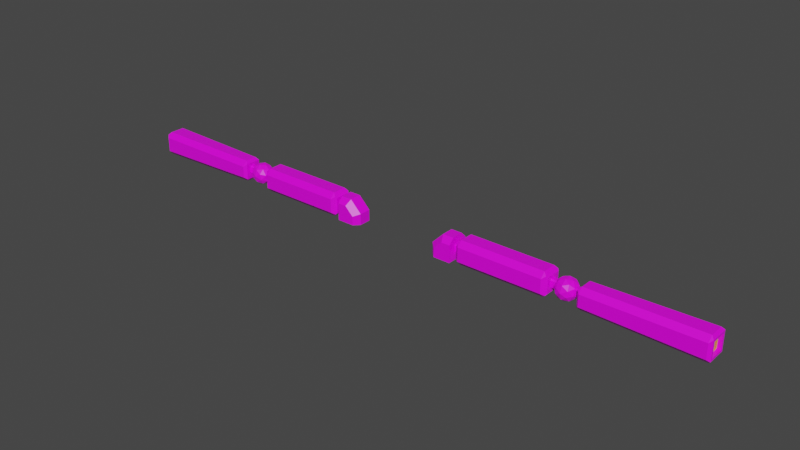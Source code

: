 # Source: PlayerArms.blend  (saved by Blender 3.2.14; exported with 4.5.12 LTS)
import bpy
from mathutils import Matrix  # noqa: F401  (used for matrix-valued properties, if any)

bpy.ops.wm.read_factory_settings(use_empty=True)
scene = bpy.context.scene
scene.name = 'Scene'

# ---- collections
col_collection = bpy.data.collections.new('Collection'); scene.collection.children.link(col_collection)

# ---- images (referenced by path relative to the original .blend; pixels are not part of the script)
import os
ASSET_DIR = os.environ.get("B2B_ASSET_DIR", "")  # directory of the original .blend (textures are referenced by path, not embedded)
HERE = os.path.dirname(os.path.abspath(__file__))  # packed textures are extracted next to this script under _unpacked/

def load_image(name, relpath, width, height, colorspace="sRGB"):
    """Load a texture the original file referenced (path relative to the .blend, or extracted next to this script)."""
    p = next((c for c in (os.path.join(HERE, relpath), os.path.join(ASSET_DIR, relpath)) if relpath and os.path.exists(c)), "")
    if p:
        img = bpy.data.images.load(p, check_existing=True)
        img.name = name
    else:  # same state as the original file: an image datablock whose file is absent (Cycles renders it pink)
        img = bpy.data.images.new(name, width, height)
        img.source = "FILE"
        img.filepath = "//" + (relpath or name)
    img.colorspace_settings.name = colorspace
    return img
img_8x8base_png = load_image('8x8Base.png', '8x8Base.png', 1024, 1024, 'sRGB')

# ---- materials (node trees are filled in below, after node groups)
mat_maincolor = bpy.data.materials.new('MainColor')
mat_maincolor.alpha_threshold = 0.0
mat_maincolor.use_transparent_shadow = False
mat_maincolor.line_color = (0.0, 0.0, 0.0, 1.0)
mat_material_001 = bpy.data.materials.new('Material.001')
mat_material_001.use_transparent_shadow = False

# ---- material node trees
mat_maincolor.use_nodes = True; mat_maincolor.node_tree.nodes.clear()
_N = mat_maincolor.node_tree.nodes; _L = mat_maincolor.node_tree.links
n0 = _N.new('ShaderNodeBsdfPrincipled'); n0.name = 'Principled BSDF'; n0.location = (10, 300)
n0.distribution = 'GGX'
n0.subsurface_method = 'BURLEY'
n0.inputs[2].default_value = 0.4
n0.inputs[3].default_value = 1.45
n0.inputs[27].default_value = (0.0, 0.0, 0.0, 1.0)
n0.inputs[28].default_value = 1.0
n1 = _N.new('ShaderNodeOutputMaterial'); n1.name = 'Material Output'; n1.location = (300, 300)
n2 = _N.new('ShaderNodeTexImage'); n2.name = 'Image Texture'; n2.location = (-313, 229)
n2.image = img_8x8base_png
n2.interpolation = 'Closest'
_L.new(n0.outputs[0], n1.inputs[0])
_L.new(n2.outputs[0], n0.inputs[0])
n1.is_active_output = True
mat_material_001.use_nodes = True; mat_material_001.node_tree.nodes.clear()
_N = mat_material_001.node_tree.nodes; _L = mat_material_001.node_tree.links
n0 = _N.new('ShaderNodeBsdfPrincipled'); n0.name = 'Principled BSDF'; n0.location = (10, 300)
n0.distribution = 'GGX'
n0.subsurface_method = 'BURLEY'
n0.inputs[0].default_value = (0.8, 0.3969, 0.0, 1.0)
n0.inputs[3].default_value = 1.45
n0.inputs[27].default_value = (0.0, 0.0, 0.0, 1.0)
n0.inputs[28].default_value = 1.0
n1 = _N.new('ShaderNodeOutputMaterial'); n1.name = 'Material Output'; n1.location = (300, 300)
_L.new(n0.outputs[0], n1.inputs[0])
n1.is_active_output = True

# ---- world
world_world = bpy.data.worlds.new('World'); scene.world = world_world
world_world.use_nodes = True; world_world.node_tree.nodes.clear()
_N = world_world.node_tree.nodes; _L = world_world.node_tree.links
n0 = _N.new('ShaderNodeOutputWorld'); n0.name = 'World Output'; n0.location = (300, 300)
n1 = _N.new('ShaderNodeBackground'); n1.name = 'Background'; n1.location = (10, 300)
n1.inputs[0].default_value = (0.05088, 0.05088, 0.05088, 1.0)
_L.new(n1.outputs[0], n0.inputs[0])
n0.is_active_output = True
world_world.color = (0.05088, 0.05088, 0.05088)
world_world.use_sun_shadow = False
world_world.sun_shadow_jitter_overblur = 0.0

# ---- meshes
me_cube_001 = bpy.data.meshes.new('Cube.001')
me_cube_001.from_pydata([(-0.2674, -0.05355, -0.04819), (-0.2674, 0.03994, -0.04819), (-0.1961, -0.05355, -0.04819), (-0.1739, -0.03136, -0.04819), (-0.1739, 0.01775, -0.04819), (-0.1961, 0.03994, -0.04819), (-0.2674, -0.03136, 0.04529), (-0.2674, -0.05355, 0.02311), (-0.2674, 0.03994, 0.02311), (-0.2674, 0.01775, 0.04529), (-0.2308, -0.05355, 0.02311), (-0.2216, -0.03136, 0.04529), (-0.1961, -0.05355, -0.01165), (-0.1739, -0.03136, -0.002457), (-0.1961, 0.03994, -0.01165), (-0.1739, 0.01775, -0.002457), (-0.2308, 0.03994, 0.02311), (-0.2216, 0.01775, 0.04529), (-0.671, -0.03908, -0.03147), (-0.7077, -0.03043, -0.03358), (-0.2875, -0.03908, -0.03147), (-0.7077, -0.04504, 0.01137), (-0.671, 0.02548, -0.03147), (-0.7479, 0.01683, 0.03147), (-0.2875, 0.02548, -0.03147), (-0.7479, 0.03143, -0.01348), (-0.671, -0.03908, 0.03308), (-0.7479, -0.006802, -0.04126), (-0.2875, -0.03908, 0.03308), (-0.7479, -0.04504, -0.01348), (-0.671, 0.02548, 0.03308), (-0.7479, -0.03043, 0.03147), (-0.2875, 0.02548, 0.03308), (-0.7728, -0.006802, -0.001055), (-0.6535, -0.05655, -0.02788), (-0.6535, -0.03549, -0.04895), (-0.6657, -0.04439, -0.03679), (-0.305, -0.03549, -0.04895), (-0.305, -0.05655, -0.02788), (-0.2928, -0.04439, -0.03679), (-0.6535, 0.02189, -0.04895), (-0.6535, 0.04295, -0.02788), (-0.6657, 0.03079, -0.03679), (-0.305, 0.04295, -0.02788), (-0.305, 0.02189, -0.04895), (-0.2928, 0.03079, -0.03679), (-0.6535, -0.03549, 0.05055), (-0.6535, -0.05655, 0.02949), (-0.6657, -0.04439, 0.03839), (-0.305, -0.05655, 0.02949), (-0.305, -0.03549, 0.05055), (-0.2928, -0.04439, 0.03839), (-0.6535, 0.04295, 0.02949), (-0.6535, 0.02188, 0.05055), (-0.6657, 0.03079, 0.03839), (-0.305, 0.02189, 0.05055), (-0.305, 0.04295, 0.02949), (-0.2928, 0.03079, 0.03839), (-0.7077, 0.01683, -0.03358), (-0.7077, 0.03143, 0.01137), (-0.7077, -0.006802, 0.03915), (-0.6829, -0.006802, -0.001055), (-0.7278, -0.05175, -0.001055), (-0.7278, 0.03815, -0.001055), (-0.7278, 0.02956, 0.02537), (-0.7278, -0.04317, -0.02747), (-0.7514, 0.02956, 0.01076), (-0.7278, -0.02069, -0.0438), (-0.7514, -0.04317, 0.01076), (-0.7278, 0.007087, 0.04169), (-0.766, -0.02928, -0.008357), (-0.7514, 0.01567, -0.03199), (-0.766, 0.01567, -0.008357), (-0.7514, -0.02928, -0.03199), (-0.766, 0.007087, 0.01806), (-0.7514, -0.006802, 0.03718), (-0.7278, 0.007087, -0.0438), (-0.7278, -0.04317, 0.02537), (-0.766, -0.006802, -0.02469), (-0.7278, 0.02956, -0.02747), (-0.7278, -0.02069, 0.04169), (-0.766, -0.02069, 0.01806), (-0.7042, -0.02928, 0.02988), (-0.7042, -0.04317, -0.01287), (-0.7042, -0.006802, -0.03929), (-0.7042, 0.02956, -0.01287), (-0.7042, 0.01567, 0.02988), (-0.6896, -0.02928, 0.006247), (-0.6896, -0.006802, 0.02258), (-0.6896, -0.02069, -0.02017), (-0.6896, 0.007087, -0.02017), (-0.6896, 0.01567, 0.006247), (-1.255, -0.03806, -0.03286), (-0.7865, -0.04002, -0.03482), (-1.255, 0.02446, -0.03286), (-0.7865, 0.02641, -0.03482), (-1.255, -0.03806, 0.02965), (-0.7865, -0.04002, 0.03161), (-1.255, 0.02446, 0.02965), (-0.7865, 0.02641, 0.03161), (-1.259, -0.0578, -0.03208), (-1.259, -0.03728, -0.0526), (-1.27, -0.04672, -0.04152), (-0.7978, -0.03106, -0.04638), (-0.7978, -0.05158, -0.02586), (-1.259, 0.02368, -0.0526), (-1.259, 0.04419, -0.03208), (-1.27, 0.03312, -0.04152), (-0.7978, 0.03797, -0.02586), (-0.7978, 0.01745, -0.04638), (-1.259, -0.03728, 0.04939), (-1.259, -0.0578, 0.02887), (-1.27, -0.04672, 0.03832), (-0.7978, -0.05158, 0.02265), (-0.7978, -0.03106, 0.04317), (-1.259, 0.04419, 0.02887), (-1.259, 0.02368, 0.04939), (-1.27, 0.03312, 0.03832), (-0.7978, 0.01745, 0.04317), (-0.7978, 0.03797, 0.02265), (-0.2505, 0.0008783, 0.01382), (-0.2505, 0.005653, 0.009045), (-0.2997, 0.005653, 0.009045), (-0.2997, 0.0008783, 0.01382), (-0.2505, -0.01926, 0.009045), (-0.2505, -0.01448, 0.01382), (-0.2997, -0.01448, 0.01382), (-0.2997, -0.01926, 0.009045), (-0.2505, 0.005653, -0.01538), (-0.2505, 0.0008783, -0.02016), (-0.2997, 0.0008783, -0.02016), (-0.2997, 0.005653, -0.01538), (-0.2505, -0.01448, -0.02016), (-0.2505, -0.01926, -0.01538), (-0.2997, -0.01926, -0.01538), (-0.2997, -0.01448, -0.02016), (-0.6315, 0.0009816, 0.01859), (-0.6315, 0.005995, 0.01357), (-0.6959, 0.005995, 0.01357), (-0.6959, 0.0009816, 0.01859), (-0.6315, -0.0196, 0.01357), (-0.6315, -0.01459, 0.01859), (-0.6959, -0.01459, 0.01859), (-0.6959, -0.0196, 0.01357), (-0.6315, 0.005995, -0.01131), (-0.6315, 0.0009816, -0.01632), (-0.6959, 0.0009816, -0.01632), (-0.6959, 0.005995, -0.01131), (-0.6315, -0.01459, -0.01632), (-0.6315, -0.0196, -0.01131), (-0.6959, -0.0196, -0.01131), (-0.6959, -0.01459, -0.01632), (-0.7364, 0.0009816, 0.01859), (-0.7364, 0.005995, 0.01357), (-0.8008, 0.005995, 0.01357), (-0.8008, 0.0009816, 0.01859), (-0.7364, -0.0196, 0.01357), (-0.7364, -0.01459, 0.01859), (-0.8008, -0.01459, 0.01859), (-0.8008, -0.0196, 0.01357), (-0.7364, 0.005995, -0.01131), (-0.7364, 0.0009816, -0.01632), (-0.8008, 0.0009816, -0.01632), (-0.8008, 0.005995, -0.01131), (-0.7364, -0.01459, -0.01632), (-0.7364, -0.0196, -0.01131), (-0.8008, -0.0196, -0.01131), (-0.8008, -0.01459, -0.01632), (-1.27, 0.02446, -0.03286), (-1.27, -0.03806, -0.03286), (-1.27, 0.02446, 0.02965), (-1.27, -0.03806, 0.02965)], [], [(15, 13, 3, 4), (0, 1, 5, 4, 3, 2), (9, 6, 11, 17), (15, 17, 11, 13), (1, 0, 7, 6, 9, 8), (1, 8, 16, 14, 5), (16, 17, 15, 14), (12, 13, 11, 10), (14, 15, 4, 5), (2, 3, 13, 12), (8, 9, 17, 16), (10, 11, 6, 7), (7, 0, 2, 12, 10), (130, 135, 134, 127, 126, 123, 122, 131), (131, 122, 121, 128), (135, 130, 129, 132), (127, 134, 133, 124), (123, 126, 125, 120), (22, 18, 26, 30), (32, 57, 55, 50, 51, 28), (28, 51, 49, 38, 39, 20), (32, 28, 20, 24), (24, 45, 43, 56, 57, 32), (152, 157, 156, 165, 164, 161, 160, 153), (146, 151, 150, 143, 142, 139, 138, 147), (147, 138, 137, 144), (151, 146, 145, 148), (143, 150, 149, 140), (139, 142, 141, 136), (47, 34, 38, 49), (30, 54, 52, 41, 42, 22), (41, 52, 56, 43), (26, 48, 46, 53, 54, 30), (53, 46, 50, 55), (33, 70, 81), (22, 42, 40, 35, 36, 18), (20, 39, 37, 44, 45, 24), (35, 40, 44, 37), (34, 36, 35), (37, 39, 38), (40, 42, 41), (43, 45, 44), (46, 48, 47), (49, 51, 50), (52, 54, 53), (55, 57, 56), (46, 47, 49, 50), (37, 38, 34, 35), (43, 44, 40, 41), (55, 56, 52, 53), (18, 36, 34, 47, 48, 26), (31, 75, 81), (33, 78, 70), (33, 72, 78), (33, 74, 72), (31, 80, 75), (29, 62, 68), (27, 67, 73), (25, 79, 71), (23, 64, 66), (31, 77, 80), (29, 65, 62), (27, 76, 67), (25, 63, 79), (23, 69, 64), (21, 87, 82), (19, 89, 83), (58, 90, 84), (59, 91, 85), (60, 88, 86), (88, 61, 91), (88, 91, 86), (86, 91, 59), (91, 61, 90), (91, 90, 85), (85, 90, 58), (90, 61, 89), (90, 89, 84), (84, 89, 19), (89, 61, 87), (89, 87, 83), (83, 87, 21), (87, 61, 88), (87, 88, 82), (82, 88, 60), (69, 60, 86), (69, 86, 64), (64, 86, 59), (63, 59, 85), (63, 85, 79), (79, 85, 58), (76, 58, 84), (76, 84, 67), (67, 84, 19), (65, 19, 83), (65, 83, 62), (62, 83, 21), (77, 21, 82), (77, 82, 80), (80, 82, 60), (64, 59, 63), (64, 63, 66), (66, 63, 25), (79, 58, 76), (79, 76, 71), (71, 76, 27), (67, 19, 65), (67, 65, 73), (73, 65, 29), (62, 21, 77), (62, 77, 68), (68, 77, 31), (80, 60, 69), (80, 69, 75), (75, 69, 23), (74, 23, 66), (74, 66, 72), (72, 66, 25), (72, 25, 71), (72, 71, 78), (78, 71, 27), (78, 27, 73), (78, 73, 70), (70, 73, 29), (75, 23, 74), (75, 74, 81), (81, 74, 33), (70, 29, 68), (70, 68, 81), (81, 68, 31), (162, 167, 166, 159, 158, 155, 154, 163), (163, 154, 153, 160), (167, 162, 161, 164), (159, 166, 165, 156), (155, 158, 157, 152), (101, 105, 109, 103), (99, 118, 114, 97), (99, 97, 93, 95), (97, 113, 104, 93), (95, 108, 119, 99), (111, 100, 104, 113), (117, 115, 106, 107), (106, 115, 119, 108), (112, 110, 116, 117), (116, 110, 114, 118), (107, 105, 101, 102), (93, 103, 109, 95), (94, 92, 96, 98), (100, 102, 101), (103, 93, 104), (105, 107, 106), (108, 95, 109), (110, 112, 111), (113, 97, 114), (115, 117, 116), (118, 99, 119), (100, 101, 103, 104), (108, 109, 105, 106), (110, 111, 113, 114), (118, 119, 115, 116), (102, 100, 111, 112), (134, 135, 132, 133), (128, 129, 130, 131), (124, 125, 126, 127), (120, 121, 122, 123), (120, 125, 124, 133, 132, 129, 128, 121), (150, 151, 148, 149), (144, 145, 146, 147), (140, 141, 142, 143), (136, 137, 138, 139), (166, 167, 164, 165), (160, 161, 162, 163), (156, 157, 158, 159), (152, 153, 154, 155), (136, 141, 140, 149, 148, 145, 144, 137), (168, 107, 102, 169), (170, 117, 107, 168), (171, 112, 117, 170), (169, 102, 112, 171), (94, 168, 169, 92), (98, 170, 168, 94), (96, 171, 170, 98), (92, 169, 171, 96)])
me_cube_001.polygons.foreach_set('material_index', [0, 0, 0, 0, 0, 0, 0, 0, 0, 0, 0, 0, 0, 0, 0, 0, 0, 0, 0, 0, 0, 0, 0, 0, 0, 0, 0, 0, 0, 0, 0, 0, 0, 0, 0, 0, 0, 0, 0, 0, 0, 0, 0, 0, 0, 0, 0, 0, 0, 0, 0, 0, 0, 0, 0, 0, 0, 0, 0, 0, 0, 0, 0, 0, 0, 0, 0, 0, 0, 0, 0, 0, 0, 0, 0, 0, 0, 0, 0, 0, 0, 0, 0, 0, 0, 0, 0, 0, 0, 0, 0, 0, 0, 0, 0, 0, 0, 0, 0, 0, 0, 0, 0, 0, 0, 0, 0, 0, 0, 0, 0, 0, 0, 0, 0, 0, 0, 0, 0, 0, 0, 0, 0, 0, 0, 0, 0, 0, 0, 0, 0, 0, 0, 0, 0, 0, 0, 0, 0, 0, 0, 0, 0, 0, 0, 0, 0, 1, 0, 0, 0, 0, 0, 0, 0, 0, 0, 0, 0, 0, 0, 0, 0, 0, 0, 0, 0, 0, 0, 0, 0, 0, 0, 0, 0, 0, 0, 0, 0, 0, 0, 0, 0])
_uv = me_cube_001.uv_layers.new(name='UVMap')
_uv.uv.foreach_set('vector', [0.94, 0.9415, 0.9398, 0.9352, 0.9345, 0.9358, 0.9346, 0.9413, 0.9211, 0.9329, 0.9221, 0.9463, 0.9324, 0.9455, 0.9346, 0.9413, 0.9345, 0.9358, 0.9314, 0.9321, 0.9592, 0.943, 0.9592, 0.9318, 0.9499, 0.9336, 0.9504, 0.9417, 0.94, 0.9415, 0.9504, 0.9417, 0.9499, 0.9336, 0.9398, 0.9352, 0.9221, 0.9463, 0.9211, 0.9329, 0.9109, 0.9336, 0.908, 0.937, 0.9085, 0.9441, 0.9119, 0.947, 0.9194, 0.9613, 0.9194, 0.9499, 0.9135, 0.9499, 0.908, 0.9555, 0.908, 0.9613, 0.9497, 0.9483, 0.9504, 0.9417, 0.94, 0.9415, 0.9395, 0.9471, 0.9385, 0.9295, 0.9398, 0.9352, 0.9499, 0.9336, 0.9487, 0.9269, 0.9395, 0.9471, 0.94, 0.9415, 0.9346, 0.9413, 0.9324, 0.9455, 0.9314, 0.9321, 0.9345, 0.9358, 0.9398, 0.9352, 0.9385, 0.9295, 0.9578, 0.9499, 0.9592, 0.943, 0.9504, 0.9417, 0.9497, 0.9483, 0.9487, 0.9269, 0.9499, 0.9336, 0.9592, 0.9318, 0.9572, 0.9245, 0.9194, 0.9499, 0.9194, 0.9613, 0.9307, 0.9613, 0.9307, 0.9555, 0.9252, 0.9499, 0.9152, 0.9519, 0.9035, 0.9519, 0.8999, 0.9555, 0.8999, 0.9741, 0.9035, 0.9778, 0.9152, 0.9778, 0.9189, 0.9741, 0.9189, 0.9555, 0.9405, 0.9145, 0.9219, 0.9145, 0.9219, 0.9519, 0.9405, 0.9519, 0.9573, 0.9145, 0.9456, 0.9145, 0.9456, 0.9519, 0.9573, 0.9519, 0.981, 0.9145, 0.9625, 0.9145, 0.9625, 0.9519, 0.981, 0.9519, 0.9167, 0.9145, 0.9051, 0.9145, 0.9051, 0.9519, 0.9167, 0.9519, 0.9789, 0.2883, 0.9675, 0.2886, 0.9676, 0.3, 0.979, 0.2997, 0.9676, 0.3214, 0.9665, 0.3227, 0.9674, 0.3263, 0.9795, 0.3261, 0.9803, 0.3223, 0.979, 0.3211, 0.979, 0.3211, 0.9803, 0.3223, 0.9839, 0.3214, 0.9839, 0.3093, 0.9801, 0.3085, 0.9789, 0.3097, 0.9676, 0.3214, 0.979, 0.3211, 0.9789, 0.3097, 0.9675, 0.31, 0.9675, 0.31, 0.9663, 0.3089, 0.9627, 0.3098, 0.9627, 0.3219, 0.9665, 0.3227, 0.9676, 0.3214, 0.9208, 0.9467, 0.913, 0.9467, 0.9105, 0.9493, 0.9105, 0.9618, 0.913, 0.9643, 0.9208, 0.9643, 0.9234, 0.9618, 0.9234, 0.9493, 0.9619, 0.9253, 0.9518, 0.9253, 0.9486, 0.9285, 0.9486, 0.9446, 0.9518, 0.9478, 0.9619, 0.9478, 0.9651, 0.9446, 0.9651, 0.9285, 0.9486, 0.938, 0.9486, 0.9219, 0.907, 0.9219, 0.907, 0.938, 0.9486, 0.9527, 0.9486, 0.9426, 0.907, 0.9426, 0.907, 0.9527, 0.9486, 0.9733, 0.9486, 0.9572, 0.907, 0.9572, 0.907, 0.9733, 0.9486, 0.9174, 0.9486, 0.9073, 0.907, 0.9073, 0.907, 0.9174, 0.8971, 0.2834, 0.8971, 0.2942, 0.9627, 0.2942, 0.9627, 0.2834, 0.979, 0.2997, 0.9803, 0.3009, 0.9839, 0.2999, 0.9839, 0.2879, 0.9801, 0.2871, 0.9789, 0.2883, 0.8971, 0.3162, 0.8971, 0.327, 0.9627, 0.327, 0.9627, 0.3162, 0.9676, 0.3, 0.9665, 0.3012, 0.9674, 0.3049, 0.9795, 0.3047, 0.9803, 0.3009, 0.979, 0.2997, 0.8971, 0.3326, 0.8971, 0.3434, 0.9627, 0.3434, 0.9627, 0.3326, 0.9225, 0.9273, 0.92, 0.9255, 0.92, 0.9291, 0.9789, 0.2883, 0.9801, 0.2871, 0.9791, 0.2834, 0.9671, 0.2836, 0.9663, 0.2874, 0.9675, 0.2886, 0.9789, 0.3097, 0.9801, 0.3085, 0.9791, 0.3049, 0.9671, 0.305, 0.9663, 0.3089, 0.9675, 0.31, 0.8971, 0.2998, 0.8971, 0.3106, 0.9627, 0.3106, 0.9627, 0.2998, 0.9627, 0.2884, 0.9663, 0.2874, 0.9671, 0.2836, 0.9791, 0.3049, 0.9801, 0.3085, 0.9839, 0.3093, 0.9791, 0.2834, 0.9801, 0.2871, 0.9839, 0.2879, 0.9627, 0.3098, 0.9663, 0.3089, 0.9671, 0.305, 0.9674, 0.3049, 0.9665, 0.3012, 0.9627, 0.3004, 0.9839, 0.3214, 0.9803, 0.3223, 0.9795, 0.3261, 0.9839, 0.2999, 0.9803, 0.3009, 0.9795, 0.3047, 0.9674, 0.3263, 0.9665, 0.3227, 0.9627, 0.3219, 0.8971, 0.3434, 0.8971, 0.349, 0.9627, 0.349, 0.9627, 0.3434, 0.9627, 0.2998, 0.9627, 0.2942, 0.8971, 0.2942, 0.8971, 0.2998, 0.9627, 0.3162, 0.9627, 0.3106, 0.8971, 0.3106, 0.8971, 0.3162, 0.9627, 0.3326, 0.9627, 0.327, 0.8971, 0.327, 0.8971, 0.3326, 0.9675, 0.2886, 0.9663, 0.2874, 0.9627, 0.2884, 0.9627, 0.3004, 0.9665, 0.3012, 0.9676, 0.3, 0.917, 0.9312, 0.9206, 0.9331, 0.92, 0.9291, 0.9225, 0.9273, 0.9234, 0.9243, 0.92, 0.9255, 0.9225, 0.9273, 0.9256, 0.9273, 0.9234, 0.9243, 0.9225, 0.9273, 0.9234, 0.9302, 0.9256, 0.9273, 0.917, 0.9312, 0.9159, 0.9363, 0.9206, 0.9331, 0.917, 0.9233, 0.9118, 0.9238, 0.9164, 0.9273, 0.9246, 0.9209, 0.9225, 0.9161, 0.9206, 0.9215, 0.9292, 0.9273, 0.9331, 0.9238, 0.9274, 0.9237, 0.9246, 0.9337, 0.929, 0.9363, 0.9274, 0.9309, 0.917, 0.9312, 0.9118, 0.9307, 0.9159, 0.9363, 0.917, 0.9233, 0.9159, 0.9182, 0.9118, 0.9238, 0.9246, 0.9209, 0.929, 0.9182, 0.9225, 0.9161, 0.9292, 0.9273, 0.9331, 0.9307, 0.9331, 0.9238, 0.9246, 0.9337, 0.9225, 0.9385, 0.929, 0.9363, 0.9383, 0.9312, 0.9412, 0.9291, 0.9376, 0.9273, 0.9458, 0.9337, 0.9447, 0.9302, 0.9418, 0.9331, 0.9505, 0.9273, 0.9468, 0.9273, 0.9487, 0.9309, 0.9458, 0.9209, 0.9447, 0.9243, 0.9487, 0.9237, 0.9383, 0.9233, 0.9412, 0.9255, 0.9418, 0.9215, 0.9412, 0.9255, 0.9437, 0.9273, 0.9447, 0.9243, 0.9412, 0.9255, 0.9447, 0.9243, 0.9418, 0.9215, 0.9418, 0.9215, 0.9447, 0.9243, 0.9458, 0.9209, 0.9447, 0.9243, 0.9437, 0.9273, 0.9468, 0.9273, 0.9447, 0.9243, 0.9468, 0.9273, 0.9487, 0.9237, 0.9487, 0.9237, 0.9468, 0.9273, 0.9505, 0.9273, 0.9468, 0.9273, 0.9437, 0.9273, 0.9447, 0.9302, 0.9468, 0.9273, 0.9447, 0.9302, 0.9487, 0.9309, 0.9487, 0.9309, 0.9447, 0.9302, 0.9458, 0.9337, 0.9447, 0.9302, 0.9437, 0.9273, 0.9412, 0.9291, 0.9447, 0.9302, 0.9412, 0.9291, 0.9418, 0.9331, 0.9418, 0.9331, 0.9412, 0.9291, 0.9383, 0.9312, 0.9412, 0.9291, 0.9437, 0.9273, 0.9412, 0.9255, 0.9412, 0.9291, 0.9412, 0.9255, 0.9376, 0.9273, 0.9376, 0.9273, 0.9412, 0.9255, 0.9383, 0.9233, 0.9372, 0.9182, 0.9383, 0.9233, 0.9418, 0.9215, 0.9372, 0.9182, 0.9418, 0.9215, 0.9437, 0.9161, 0.9437, 0.9161, 0.9418, 0.9215, 0.9458, 0.9209, 0.9503, 0.9182, 0.9458, 0.9209, 0.9487, 0.9237, 0.9503, 0.9182, 0.9487, 0.9237, 0.9544, 0.9238, 0.9544, 0.9238, 0.9487, 0.9237, 0.9505, 0.9273, 0.9544, 0.9307, 0.9505, 0.9273, 0.9487, 0.9309, 0.9544, 0.9307, 0.9487, 0.9309, 0.9503, 0.9363, 0.9503, 0.9363, 0.9487, 0.9309, 0.9458, 0.9337, 0.9437, 0.9385, 0.9458, 0.9337, 0.9418, 0.9331, 0.9437, 0.9385, 0.9418, 0.9331, 0.9372, 0.9363, 0.9372, 0.9363, 0.9418, 0.9331, 0.9383, 0.9312, 0.9331, 0.9307, 0.9383, 0.9312, 0.9376, 0.9273, 0.9331, 0.9307, 0.9376, 0.9273, 0.9331, 0.9238, 0.9331, 0.9238, 0.9376, 0.9273, 0.9383, 0.9233, 0.9437, 0.9161, 0.9458, 0.9209, 0.9503, 0.9182, 0.929, 0.9363, 0.9331, 0.9307, 0.9274, 0.9309, 0.9274, 0.9309, 0.9331, 0.9307, 0.9292, 0.9273, 0.9544, 0.9238, 0.9505, 0.9273, 0.9544, 0.9307, 0.9331, 0.9238, 0.929, 0.9182, 0.9274, 0.9237, 0.9274, 0.9237, 0.929, 0.9182, 0.9246, 0.9209, 0.9503, 0.9363, 0.9458, 0.9337, 0.9437, 0.9385, 0.9225, 0.9161, 0.9159, 0.9182, 0.9206, 0.9215, 0.9206, 0.9215, 0.9159, 0.9182, 0.917, 0.9233, 0.9372, 0.9363, 0.9383, 0.9312, 0.9331, 0.9307, 0.9118, 0.9238, 0.9118, 0.9307, 0.9164, 0.9273, 0.9164, 0.9273, 0.9118, 0.9307, 0.917, 0.9312, 0.9331, 0.9238, 0.9383, 0.9233, 0.9372, 0.9182, 0.9159, 0.9363, 0.9225, 0.9385, 0.9206, 0.9331, 0.9206, 0.9331, 0.9225, 0.9385, 0.9246, 0.9337, 0.9234, 0.9302, 0.9246, 0.9337, 0.9274, 0.9309, 0.9234, 0.9302, 0.9274, 0.9309, 0.9256, 0.9273, 0.9256, 0.9273, 0.9274, 0.9309, 0.9292, 0.9273, 0.9256, 0.9273, 0.9292, 0.9273, 0.9274, 0.9237, 0.9256, 0.9273, 0.9274, 0.9237, 0.9234, 0.9243, 0.9234, 0.9243, 0.9274, 0.9237, 0.9246, 0.9209, 0.9234, 0.9243, 0.9246, 0.9209, 0.9206, 0.9215, 0.9234, 0.9243, 0.9206, 0.9215, 0.92, 0.9255, 0.92, 0.9255, 0.9206, 0.9215, 0.917, 0.9233, 0.9206, 0.9331, 0.9246, 0.9337, 0.9234, 0.9302, 0.9206, 0.9331, 0.9234, 0.9302, 0.92, 0.9291, 0.92, 0.9291, 0.9234, 0.9302, 0.9225, 0.9273, 0.92, 0.9255, 0.917, 0.9233, 0.9164, 0.9273, 0.92, 0.9255, 0.9164, 0.9273, 0.92, 0.9291, 0.92, 0.9291, 0.9164, 0.9273, 0.917, 0.9312, 0.9338, 0.9467, 0.9259, 0.9467, 0.9234, 0.9493, 0.9234, 0.9618, 0.9259, 0.9643, 0.9338, 0.9643, 0.9363, 0.9618, 0.9363, 0.9493, 0.938, 0.9142, 0.9255, 0.9142, 0.9255, 0.9467, 0.938, 0.9467, 0.9494, 0.9142, 0.9416, 0.9142, 0.9416, 0.9467, 0.9494, 0.9467, 0.9656, 0.9142, 0.953, 0.9142, 0.953, 0.9467, 0.9656, 0.9467, 0.9219, 0.9142, 0.914, 0.9142, 0.914, 0.9467, 0.9219, 0.9467, 0.9134, 0.2993, 0.9133, 0.3061, 0.9649, 0.3063, 0.965, 0.3009, 0.9279, 0.3313, 0.9257, 0.3317, 0.9257, 0.3378, 0.9277, 0.3384, 0.9279, 0.3313, 0.9277, 0.3384, 0.9347, 0.3389, 0.9349, 0.3319, 0.9277, 0.3384, 0.928, 0.3405, 0.9341, 0.3408, 0.9347, 0.3389, 0.9349, 0.3319, 0.9346, 0.3297, 0.9285, 0.3295, 0.9279, 0.3313, 0.9138, 0.2892, 0.9135, 0.296, 0.9651, 0.2977, 0.9654, 0.2922, 0.915, 0.3401, 0.9154, 0.3419, 0.923, 0.3424, 0.9235, 0.3402, 0.9132, 0.3093, 0.9133, 0.3162, 0.9649, 0.315, 0.9649, 0.3096, 0.9153, 0.3317, 0.9133, 0.3321, 0.9132, 0.3396, 0.915, 0.3401, 0.9134, 0.3194, 0.9136, 0.3262, 0.9652, 0.3237, 0.965, 0.3183, 0.9235, 0.3402, 0.9257, 0.3398, 0.9257, 0.3321, 0.9239, 0.3316, 0.9347, 0.3389, 0.9368, 0.3385, 0.9368, 0.3324, 0.9349, 0.3319, 0.9527, 0.9769, 0.9723, 0.9763, 0.9723, 0.949, 0.9527, 0.9495, 0.9234, 0.3295, 0.9239, 0.3316, 0.9257, 0.3321, 0.9368, 0.3385, 0.9347, 0.3389, 0.9341, 0.3408, 0.9257, 0.3398, 0.9235, 0.3402, 0.923, 0.3424, 0.9346, 0.3297, 0.9349, 0.3319, 0.9368, 0.3324, 0.9133, 0.3321, 0.9153, 0.3317, 0.9158, 0.3298, 0.928, 0.3405, 0.9277, 0.3384, 0.9257, 0.3378, 0.9154, 0.3419, 0.915, 0.3401, 0.9132, 0.3396, 0.9257, 0.3317, 0.9279, 0.3313, 0.9285, 0.3295, 0.9135, 0.296, 0.9134, 0.2993, 0.965, 0.3009, 0.9651, 0.2977, 0.9649, 0.3096, 0.9649, 0.3063, 0.9133, 0.3061, 0.9132, 0.3093, 0.9136, 0.3262, 0.9138, 0.3295, 0.9654, 0.3269, 0.9652, 0.3237, 0.965, 0.3183, 0.9649, 0.315, 0.9133, 0.3162, 0.9134, 0.3194, 0.9239, 0.3316, 0.9234, 0.3295, 0.9158, 0.3298, 0.9153, 0.3317, 0.9625, 0.9145, 0.9573, 0.9145, 0.9573, 0.9519, 0.9625, 0.9519, 0.9405, 0.9519, 0.9456, 0.9519, 0.9456, 0.9145, 0.9405, 0.9145, 0.8999, 0.9519, 0.9051, 0.9519, 0.9051, 0.9145, 0.8999, 0.9145, 0.9167, 0.9519, 0.9219, 0.9519, 0.9219, 0.9145, 0.9167, 0.9145, 0.9225, 0.9778, 0.9342, 0.9778, 0.9378, 0.9741, 0.9378, 0.9555, 0.9342, 0.9519, 0.9225, 0.9519, 0.9189, 0.9555, 0.9189, 0.9741, 0.9486, 0.9572, 0.9486, 0.9527, 0.907, 0.9527, 0.907, 0.9572, 0.907, 0.938, 0.907, 0.9426, 0.9486, 0.9426, 0.9486, 0.938, 0.907, 0.9027, 0.907, 0.9073, 0.9486, 0.9073, 0.9486, 0.9027, 0.907, 0.9174, 0.907, 0.9219, 0.9486, 0.9219, 0.9486, 0.9174, 0.953, 0.9142, 0.9494, 0.9142, 0.9494, 0.9467, 0.953, 0.9467, 0.938, 0.9467, 0.9416, 0.9467, 0.9416, 0.9142, 0.938, 0.9142, 0.9105, 0.9467, 0.914, 0.9467, 0.914, 0.9142, 0.9105, 0.9142, 0.9219, 0.9467, 0.9255, 0.9467, 0.9255, 0.9142, 0.9219, 0.9142, 0.9518, 0.9253, 0.9619, 0.9253, 0.9651, 0.922, 0.9651, 0.906, 0.9619, 0.9027, 0.9518, 0.9027, 0.9486, 0.906, 0.9486, 0.922, 0.9638, 0.9666, 0.9702, 0.9737, 0.9702, 0.9052, 0.9633, 0.912, 0.9126, 0.9638, 0.9063, 0.9695, 0.9702, 0.9737, 0.9638, 0.9666, 0.9118, 0.9155, 0.9057, 0.9093, 0.9063, 0.9695, 0.9126, 0.9638, 0.9633, 0.912, 0.9702, 0.9052, 0.9057, 0.9093, 0.9118, 0.9155, 0.951, 0.9534, 0.9638, 0.9666, 0.9633, 0.912, 0.9541, 0.9242, 0.9204, 0.9559, 0.9126, 0.9638, 0.9638, 0.9666, 0.951, 0.9534, 0.9234, 0.9242, 0.9118, 0.9155, 0.9126, 0.9638, 0.9204, 0.9559, 0.9541, 0.9242, 0.9633, 0.912, 0.9118, 0.9155, 0.9234, 0.9242])
me_cube_001.materials.append(mat_maincolor)
me_cube_001.materials.append(mat_material_001)
me_cube_001.update()
me_cube_002 = bpy.data.meshes.new('Cube.002')
me_cube_002.from_pydata([(0.2674, -0.05355, -0.04819), (0.2674, 0.03994, -0.04819), (0.1961, -0.05355, -0.04819), (0.1739, -0.03136, -0.04819), (0.1739, 0.01775, -0.04819), (0.1961, 0.03994, -0.04819), (0.2674, -0.03136, 0.04529), (0.2674, -0.05355, 0.02311), (0.2674, 0.03994, 0.02311), (0.2674, 0.01775, 0.04529), (0.2308, -0.05355, 0.02311), (0.2216, -0.03136, 0.04529), (0.1961, -0.05355, -0.01165), (0.1739, -0.03136, -0.002457), (0.1961, 0.03994, -0.01165), (0.1739, 0.01775, -0.002457), (0.2308, 0.03994, 0.02311), (0.2216, 0.01775, 0.04529), (0.671, -0.03908, -0.03147), (0.7077, -0.03043, -0.03358), (0.2875, -0.03908, -0.03147), (0.7077, -0.04504, 0.01137), (0.671, 0.02548, -0.03147), (0.7479, 0.01683, 0.03147), (0.2875, 0.02548, -0.03147), (0.7479, 0.03143, -0.01348), (0.671, -0.03908, 0.03308), (0.7479, -0.006802, -0.04126), (0.2875, -0.03908, 0.03308), (0.7479, -0.04504, -0.01348), (0.671, 0.02548, 0.03308), (0.7479, -0.03043, 0.03147), (0.2875, 0.02548, 0.03308), (0.7728, -0.006802, -0.001055), (0.6535, -0.05655, -0.02788), (0.6535, -0.03549, -0.04895), (0.6657, -0.04439, -0.03679), (0.305, -0.03549, -0.04895), (0.305, -0.05655, -0.02788), (0.2928, -0.04439, -0.03679), (0.6535, 0.02189, -0.04895), (0.6535, 0.04295, -0.02788), (0.6657, 0.03079, -0.03679), (0.305, 0.04295, -0.02788), (0.305, 0.02189, -0.04895), (0.2928, 0.03079, -0.03679), (0.6535, -0.03549, 0.05055), (0.6535, -0.05655, 0.02949), (0.6657, -0.04439, 0.03839), (0.305, -0.05655, 0.02949), (0.305, -0.03549, 0.05055), (0.2928, -0.04439, 0.03839), (0.6535, 0.04295, 0.02949), (0.6535, 0.02188, 0.05055), (0.6657, 0.03079, 0.03839), (0.305, 0.02189, 0.05055), (0.305, 0.04295, 0.02949), (0.2928, 0.03079, 0.03839), (0.7077, 0.01683, -0.03358), (0.7077, 0.03143, 0.01137), (0.7077, -0.006802, 0.03915), (0.6829, -0.006802, -0.001055), (0.7278, -0.05175, -0.001055), (0.7278, 0.03815, -0.001055), (0.7278, 0.02956, 0.02537), (0.7278, -0.04317, -0.02747), (0.7514, 0.02956, 0.01076), (0.7278, -0.02069, -0.0438), (0.7514, -0.04317, 0.01076), (0.7278, 0.007087, 0.04169), (0.766, -0.02928, -0.008357), (0.7514, 0.01567, -0.03199), (0.766, 0.01567, -0.008357), (0.7514, -0.02928, -0.03199), (0.766, 0.007087, 0.01806), (0.7514, -0.006802, 0.03718), (0.7278, 0.007087, -0.0438), (0.7278, -0.04317, 0.02537), (0.766, -0.006802, -0.02469), (0.7278, 0.02956, -0.02747), (0.7278, -0.02069, 0.04169), (0.766, -0.02069, 0.01806), (0.7042, -0.02928, 0.02988), (0.7042, -0.04317, -0.01287), (0.7042, -0.006802, -0.03929), (0.7042, 0.02956, -0.01287), (0.7042, 0.01567, 0.02988), (0.6896, -0.02928, 0.006247), (0.6896, -0.006802, 0.02258), (0.6896, -0.02069, -0.02017), (0.6896, 0.007087, -0.02017), (0.6896, 0.01567, 0.006247), (1.255, -0.03806, -0.03286), (0.7865, -0.04002, -0.03482), (1.255, 0.02446, -0.03286), (0.7865, 0.02641, -0.03482), (1.255, -0.03806, 0.02965), (0.7865, -0.04002, 0.03161), (1.255, 0.02446, 0.02965), (0.7865, 0.02641, 0.03161), (1.259, -0.0578, -0.03208), (1.259, -0.03728, -0.0526), (1.27, -0.04672, -0.04152), (0.7978, -0.03106, -0.04638), (0.7978, -0.05158, -0.02586), (1.259, 0.02368, -0.0526), (1.259, 0.04419, -0.03208), (1.27, 0.03312, -0.04152), (0.7978, 0.03797, -0.02586), (0.7978, 0.01745, -0.04638), (1.259, -0.03728, 0.04939), (1.259, -0.0578, 0.02887), (1.27, -0.04672, 0.03832), (0.7978, -0.05158, 0.02265), (0.7978, -0.03106, 0.04317), (1.259, 0.04419, 0.02887), (1.259, 0.02368, 0.04939), (1.27, 0.03312, 0.03832), (0.7978, 0.01745, 0.04317), (0.7978, 0.03797, 0.02265), (0.2505, 0.0008783, 0.01382), (0.2505, 0.005653, 0.009045), (0.2997, 0.005653, 0.009045), (0.2997, 0.0008783, 0.01382), (0.2505, -0.01926, 0.009045), (0.2505, -0.01448, 0.01382), (0.2997, -0.01448, 0.01382), (0.2997, -0.01926, 0.009045), (0.2505, 0.005653, -0.01538), (0.2505, 0.0008783, -0.02016), (0.2997, 0.0008783, -0.02016), (0.2997, 0.005653, -0.01538), (0.2505, -0.01448, -0.02016), (0.2505, -0.01926, -0.01538), (0.2997, -0.01926, -0.01538), (0.2997, -0.01448, -0.02016), (0.6315, 0.0009816, 0.01859), (0.6315, 0.005995, 0.01357), (0.6959, 0.005995, 0.01357), (0.6959, 0.0009816, 0.01859), (0.6315, -0.0196, 0.01357), (0.6315, -0.01459, 0.01859), (0.6959, -0.01459, 0.01859), (0.6959, -0.0196, 0.01357), (0.6315, 0.005995, -0.01131), (0.6315, 0.0009816, -0.01632), (0.6959, 0.0009816, -0.01632), (0.6959, 0.005995, -0.01131), (0.6315, -0.01459, -0.01632), (0.6315, -0.0196, -0.01131), (0.6959, -0.0196, -0.01131), (0.6959, -0.01459, -0.01632), (0.7364, 0.0009816, 0.01859), (0.7364, 0.005995, 0.01357), (0.8008, 0.005995, 0.01357), (0.8008, 0.0009816, 0.01859), (0.7364, -0.0196, 0.01357), (0.7364, -0.01459, 0.01859), (0.8008, -0.01459, 0.01859), (0.8008, -0.0196, 0.01357), (0.7364, 0.005995, -0.01131), (0.7364, 0.0009816, -0.01632), (0.8008, 0.0009816, -0.01632), (0.8008, 0.005995, -0.01131), (0.7364, -0.01459, -0.01632), (0.7364, -0.0196, -0.01131), (0.8008, -0.0196, -0.01131), (0.8008, -0.01459, -0.01632), (1.27, 0.02446, -0.03286), (1.27, -0.03806, -0.03286), (1.27, 0.02446, 0.02965), (1.27, -0.03806, 0.02965)], [], [(15, 4, 3, 13), (0, 2, 3, 4, 5, 1), (9, 17, 11, 6), (15, 13, 11, 17), (1, 8, 9, 6, 7, 0), (1, 5, 14, 16, 8), (16, 14, 15, 17), (12, 10, 11, 13), (14, 5, 4, 15), (2, 12, 13, 3), (8, 16, 17, 9), (10, 7, 6, 11), (7, 10, 12, 2, 0), (130, 131, 122, 123, 126, 127, 134, 135), (131, 128, 121, 122), (135, 132, 129, 130), (127, 124, 133, 134), (123, 120, 125, 126), (22, 30, 26, 18), (32, 28, 51, 50, 55, 57), (28, 20, 39, 38, 49, 51), (32, 24, 20, 28), (24, 32, 57, 56, 43, 45), (152, 153, 160, 161, 164, 165, 156, 157), (146, 147, 138, 139, 142, 143, 150, 151), (147, 144, 137, 138), (151, 148, 145, 146), (143, 140, 149, 150), (139, 136, 141, 142), (47, 49, 38, 34), (30, 22, 42, 41, 52, 54), (41, 43, 56, 52), (26, 30, 54, 53, 46, 48), (53, 55, 50, 46), (33, 81, 70), (22, 18, 36, 35, 40, 42), (20, 24, 45, 44, 37, 39), (35, 37, 44, 40), (34, 35, 36), (37, 38, 39), (40, 41, 42), (43, 44, 45), (46, 47, 48), (49, 50, 51), (52, 53, 54), (55, 56, 57), (46, 50, 49, 47), (37, 35, 34, 38), (43, 41, 40, 44), (55, 53, 52, 56), (18, 26, 48, 47, 34, 36), (31, 81, 75), (33, 70, 78), (33, 78, 72), (33, 72, 74), (31, 75, 80), (29, 68, 62), (27, 73, 67), (25, 71, 79), (23, 66, 64), (31, 80, 77), (29, 62, 65), (27, 67, 76), (25, 79, 63), (23, 64, 69), (21, 82, 87), (19, 83, 89), (58, 84, 90), (59, 85, 91), (60, 86, 88), (88, 91, 61), (88, 86, 91), (86, 59, 91), (91, 90, 61), (91, 85, 90), (85, 58, 90), (90, 89, 61), (90, 84, 89), (84, 19, 89), (89, 87, 61), (89, 83, 87), (83, 21, 87), (87, 88, 61), (87, 82, 88), (82, 60, 88), (69, 86, 60), (69, 64, 86), (64, 59, 86), (63, 85, 59), (63, 79, 85), (79, 58, 85), (76, 84, 58), (76, 67, 84), (67, 19, 84), (65, 83, 19), (65, 62, 83), (62, 21, 83), (77, 82, 21), (77, 80, 82), (80, 60, 82), (64, 63, 59), (64, 66, 63), (66, 25, 63), (79, 76, 58), (79, 71, 76), (71, 27, 76), (67, 65, 19), (67, 73, 65), (73, 29, 65), (62, 77, 21), (62, 68, 77), (68, 31, 77), (80, 69, 60), (80, 75, 69), (75, 23, 69), (74, 66, 23), (74, 72, 66), (72, 25, 66), (72, 71, 25), (72, 78, 71), (78, 27, 71), (78, 73, 27), (78, 70, 73), (70, 29, 73), (75, 74, 23), (75, 81, 74), (81, 33, 74), (70, 68, 29), (70, 81, 68), (81, 31, 68), (162, 163, 154, 155, 158, 159, 166, 167), (163, 160, 153, 154), (167, 164, 161, 162), (159, 156, 165, 166), (155, 152, 157, 158), (101, 103, 109, 105), (99, 97, 114, 118), (99, 95, 93, 97), (97, 93, 104, 113), (95, 99, 119, 108), (111, 113, 104, 100), (117, 107, 106, 115), (106, 108, 119, 115), (112, 117, 116, 110), (116, 118, 114, 110), (107, 102, 101, 105), (93, 95, 109, 103), (94, 98, 96, 92), (100, 101, 102), (103, 104, 93), (105, 106, 107), (108, 109, 95), (110, 111, 112), (113, 114, 97), (115, 116, 117), (118, 119, 99), (100, 104, 103, 101), (108, 106, 105, 109), (110, 114, 113, 111), (118, 116, 115, 119), (102, 112, 111, 100), (134, 133, 132, 135), (128, 131, 130, 129), (124, 127, 126, 125), (120, 123, 122, 121), (120, 121, 128, 129, 132, 133, 124, 125), (150, 149, 148, 151), (144, 147, 146, 145), (140, 143, 142, 141), (136, 139, 138, 137), (166, 165, 164, 167), (160, 163, 162, 161), (156, 159, 158, 157), (152, 155, 154, 153), (136, 137, 144, 145, 148, 149, 140, 141), (168, 169, 102, 107), (170, 168, 107, 117), (171, 170, 117, 112), (169, 171, 112, 102), (94, 92, 169, 168), (98, 94, 168, 170), (96, 98, 170, 171), (92, 96, 171, 169)])
me_cube_002.polygons.foreach_set('material_index', [0, 0, 0, 0, 0, 0, 0, 0, 0, 0, 0, 0, 0, 0, 0, 0, 0, 0, 0, 0, 0, 0, 0, 0, 0, 0, 0, 0, 0, 0, 0, 0, 0, 0, 0, 0, 0, 0, 0, 0, 0, 0, 0, 0, 0, 0, 0, 0, 0, 0, 0, 0, 0, 0, 0, 0, 0, 0, 0, 0, 0, 0, 0, 0, 0, 0, 0, 0, 0, 0, 0, 0, 0, 0, 0, 0, 0, 0, 0, 0, 0, 0, 0, 0, 0, 0, 0, 0, 0, 0, 0, 0, 0, 0, 0, 0, 0, 0, 0, 0, 0, 0, 0, 0, 0, 0, 0, 0, 0, 0, 0, 0, 0, 0, 0, 0, 0, 0, 0, 0, 0, 0, 0, 0, 0, 0, 0, 0, 0, 0, 0, 0, 0, 0, 0, 0, 0, 0, 0, 0, 0, 0, 0, 0, 0, 0, 0, 1, 0, 0, 0, 0, 0, 0, 0, 0, 0, 0, 0, 0, 0, 0, 0, 0, 0, 0, 0, 0, 0, 0, 0, 0, 0, 0, 0, 0, 0, 0, 0, 0, 0, 0, 0])
_uv = me_cube_002.uv_layers.new(name='UVMap')
_uv.uv.foreach_set('vector', [0.94, 0.9415, 0.9346, 0.9413, 0.9345, 0.9358, 0.9398, 0.9352, 0.9211, 0.9329, 0.9314, 0.9321, 0.9345, 0.9358, 0.9346, 0.9413, 0.9324, 0.9455, 0.9221, 0.9463, 0.9592, 0.943, 0.9504, 0.9417, 0.9499, 0.9336, 0.9592, 0.9318, 0.94, 0.9415, 0.9398, 0.9352, 0.9499, 0.9336, 0.9504, 0.9417, 0.9221, 0.9463, 0.9119, 0.947, 0.9085, 0.9441, 0.908, 0.937, 0.9109, 0.9336, 0.9211, 0.9329, 0.9194, 0.9613, 0.908, 0.9613, 0.908, 0.9555, 0.9135, 0.9499, 0.9194, 0.9499, 0.9497, 0.9483, 0.9395, 0.9471, 0.94, 0.9415, 0.9504, 0.9417, 0.9385, 0.9295, 0.9487, 0.9269, 0.9499, 0.9336, 0.9398, 0.9352, 0.9395, 0.9471, 0.9324, 0.9455, 0.9346, 0.9413, 0.94, 0.9415, 0.9314, 0.9321, 0.9385, 0.9295, 0.9398, 0.9352, 0.9345, 0.9358, 0.9578, 0.9499, 0.9497, 0.9483, 0.9504, 0.9417, 0.9592, 0.943, 0.9487, 0.9269, 0.9572, 0.9245, 0.9592, 0.9318, 0.9499, 0.9336, 0.9194, 0.9499, 0.9252, 0.9499, 0.9307, 0.9555, 0.9307, 0.9613, 0.9194, 0.9613, 0.9152, 0.9519, 0.9189, 0.9555, 0.9189, 0.9741, 0.9152, 0.9778, 0.9035, 0.9778, 0.8999, 0.9741, 0.8999, 0.9555, 0.9035, 0.9519, 0.9405, 0.9145, 0.9405, 0.9519, 0.9219, 0.9519, 0.9219, 0.9145, 0.9573, 0.9145, 0.9573, 0.9519, 0.9456, 0.9519, 0.9456, 0.9145, 0.981, 0.9145, 0.981, 0.9519, 0.9625, 0.9519, 0.9625, 0.9145, 0.9167, 0.9145, 0.9167, 0.9519, 0.9051, 0.9519, 0.9051, 0.9145, 0.9789, 0.2883, 0.979, 0.2997, 0.9676, 0.3, 0.9675, 0.2886, 0.9676, 0.3214, 0.979, 0.3211, 0.9803, 0.3223, 0.9795, 0.3261, 0.9674, 0.3263, 0.9665, 0.3227, 0.979, 0.3211, 0.9789, 0.3097, 0.9801, 0.3085, 0.9839, 0.3093, 0.9839, 0.3214, 0.9803, 0.3223, 0.9676, 0.3214, 0.9675, 0.31, 0.9789, 0.3097, 0.979, 0.3211, 0.9675, 0.31, 0.9676, 0.3214, 0.9665, 0.3227, 0.9627, 0.3219, 0.9627, 0.3098, 0.9663, 0.3089, 0.9208, 0.9467, 0.9234, 0.9493, 0.9234, 0.9618, 0.9208, 0.9643, 0.913, 0.9643, 0.9105, 0.9618, 0.9105, 0.9493, 0.913, 0.9467, 0.9619, 0.9253, 0.9651, 0.9285, 0.9651, 0.9446, 0.9619, 0.9478, 0.9518, 0.9478, 0.9486, 0.9446, 0.9486, 0.9285, 0.9518, 0.9253, 0.9486, 0.938, 0.907, 0.938, 0.907, 0.9219, 0.9486, 0.9219, 0.9486, 0.9527, 0.907, 0.9527, 0.907, 0.9426, 0.9486, 0.9426, 0.9486, 0.9733, 0.907, 0.9733, 0.907, 0.9572, 0.9486, 0.9572, 0.9486, 0.9174, 0.907, 0.9174, 0.907, 0.9073, 0.9486, 0.9073, 0.8971, 0.2834, 0.9627, 0.2834, 0.9627, 0.2942, 0.8971, 0.2942, 0.979, 0.2997, 0.9789, 0.2883, 0.9801, 0.2871, 0.9839, 0.2879, 0.9839, 0.2999, 0.9803, 0.3009, 0.8971, 0.3162, 0.9627, 0.3162, 0.9627, 0.327, 0.8971, 0.327, 0.9676, 0.3, 0.979, 0.2997, 0.9803, 0.3009, 0.9795, 0.3047, 0.9674, 0.3049, 0.9665, 0.3012, 0.8971, 0.3326, 0.9627, 0.3326, 0.9627, 0.3434, 0.8971, 0.3434, 0.9225, 0.9273, 0.92, 0.9291, 0.92, 0.9255, 0.9789, 0.2883, 0.9675, 0.2886, 0.9663, 0.2874, 0.9671, 0.2836, 0.9791, 0.2834, 0.9801, 0.2871, 0.9789, 0.3097, 0.9675, 0.31, 0.9663, 0.3089, 0.9671, 0.305, 0.9791, 0.3049, 0.9801, 0.3085, 0.8971, 0.2998, 0.9627, 0.2998, 0.9627, 0.3106, 0.8971, 0.3106, 0.9627, 0.2884, 0.9671, 0.2836, 0.9663, 0.2874, 0.9791, 0.3049, 0.9839, 0.3093, 0.9801, 0.3085, 0.9791, 0.2834, 0.9839, 0.2879, 0.9801, 0.2871, 0.9627, 0.3098, 0.9671, 0.305, 0.9663, 0.3089, 0.9674, 0.3049, 0.9627, 0.3004, 0.9665, 0.3012, 0.9839, 0.3214, 0.9795, 0.3261, 0.9803, 0.3223, 0.9839, 0.2999, 0.9795, 0.3047, 0.9803, 0.3009, 0.9674, 0.3263, 0.9627, 0.3219, 0.9665, 0.3227, 0.8971, 0.3434, 0.9627, 0.3434, 0.9627, 0.349, 0.8971, 0.349, 0.9627, 0.2998, 0.8971, 0.2998, 0.8971, 0.2942, 0.9627, 0.2942, 0.9627, 0.3162, 0.8971, 0.3162, 0.8971, 0.3106, 0.9627, 0.3106, 0.9627, 0.3326, 0.8971, 0.3326, 0.8971, 0.327, 0.9627, 0.327, 0.9675, 0.2886, 0.9676, 0.3, 0.9665, 0.3012, 0.9627, 0.3004, 0.9627, 0.2884, 0.9663, 0.2874, 0.917, 0.9312, 0.92, 0.9291, 0.9206, 0.9331, 0.9225, 0.9273, 0.92, 0.9255, 0.9234, 0.9243, 0.9225, 0.9273, 0.9234, 0.9243, 0.9256, 0.9273, 0.9225, 0.9273, 0.9256, 0.9273, 0.9234, 0.9302, 0.917, 0.9312, 0.9206, 0.9331, 0.9159, 0.9363, 0.917, 0.9233, 0.9164, 0.9273, 0.9118, 0.9238, 0.9246, 0.9209, 0.9206, 0.9215, 0.9225, 0.9161, 0.9292, 0.9273, 0.9274, 0.9237, 0.9331, 0.9238, 0.9246, 0.9337, 0.9274, 0.9309, 0.929, 0.9363, 0.917, 0.9312, 0.9159, 0.9363, 0.9118, 0.9307, 0.917, 0.9233, 0.9118, 0.9238, 0.9159, 0.9182, 0.9246, 0.9209, 0.9225, 0.9161, 0.929, 0.9182, 0.9292, 0.9273, 0.9331, 0.9238, 0.9331, 0.9307, 0.9246, 0.9337, 0.929, 0.9363, 0.9225, 0.9385, 0.9383, 0.9312, 0.9376, 0.9273, 0.9412, 0.9291, 0.9458, 0.9337, 0.9418, 0.9331, 0.9447, 0.9302, 0.9505, 0.9273, 0.9487, 0.9309, 0.9468, 0.9273, 0.9458, 0.9209, 0.9487, 0.9237, 0.9447, 0.9243, 0.9383, 0.9233, 0.9418, 0.9215, 0.9412, 0.9255, 0.9412, 0.9255, 0.9447, 0.9243, 0.9437, 0.9273, 0.9412, 0.9255, 0.9418, 0.9215, 0.9447, 0.9243, 0.9418, 0.9215, 0.9458, 0.9209, 0.9447, 0.9243, 0.9447, 0.9243, 0.9468, 0.9273, 0.9437, 0.9273, 0.9447, 0.9243, 0.9487, 0.9237, 0.9468, 0.9273, 0.9487, 0.9237, 0.9505, 0.9273, 0.9468, 0.9273, 0.9468, 0.9273, 0.9447, 0.9302, 0.9437, 0.9273, 0.9468, 0.9273, 0.9487, 0.9309, 0.9447, 0.9302, 0.9487, 0.9309, 0.9458, 0.9337, 0.9447, 0.9302, 0.9447, 0.9302, 0.9412, 0.9291, 0.9437, 0.9273, 0.9447, 0.9302, 0.9418, 0.9331, 0.9412, 0.9291, 0.9418, 0.9331, 0.9383, 0.9312, 0.9412, 0.9291, 0.9412, 0.9291, 0.9412, 0.9255, 0.9437, 0.9273, 0.9412, 0.9291, 0.9376, 0.9273, 0.9412, 0.9255, 0.9376, 0.9273, 0.9383, 0.9233, 0.9412, 0.9255, 0.9372, 0.9182, 0.9418, 0.9215, 0.9383, 0.9233, 0.9372, 0.9182, 0.9437, 0.9161, 0.9418, 0.9215, 0.9437, 0.9161, 0.9458, 0.9209, 0.9418, 0.9215, 0.9503, 0.9182, 0.9487, 0.9237, 0.9458, 0.9209, 0.9503, 0.9182, 0.9544, 0.9238, 0.9487, 0.9237, 0.9544, 0.9238, 0.9505, 0.9273, 0.9487, 0.9237, 0.9544, 0.9307, 0.9487, 0.9309, 0.9505, 0.9273, 0.9544, 0.9307, 0.9503, 0.9363, 0.9487, 0.9309, 0.9503, 0.9363, 0.9458, 0.9337, 0.9487, 0.9309, 0.9437, 0.9385, 0.9418, 0.9331, 0.9458, 0.9337, 0.9437, 0.9385, 0.9372, 0.9363, 0.9418, 0.9331, 0.9372, 0.9363, 0.9383, 0.9312, 0.9418, 0.9331, 0.9331, 0.9307, 0.9376, 0.9273, 0.9383, 0.9312, 0.9331, 0.9307, 0.9331, 0.9238, 0.9376, 0.9273, 0.9331, 0.9238, 0.9383, 0.9233, 0.9376, 0.9273, 0.9437, 0.9161, 0.9503, 0.9182, 0.9458, 0.9209, 0.929, 0.9363, 0.9274, 0.9309, 0.9331, 0.9307, 0.9274, 0.9309, 0.9292, 0.9273, 0.9331, 0.9307, 0.9544, 0.9238, 0.9544, 0.9307, 0.9505, 0.9273, 0.9331, 0.9238, 0.9274, 0.9237, 0.929, 0.9182, 0.9274, 0.9237, 0.9246, 0.9209, 0.929, 0.9182, 0.9503, 0.9363, 0.9437, 0.9385, 0.9458, 0.9337, 0.9225, 0.9161, 0.9206, 0.9215, 0.9159, 0.9182, 0.9206, 0.9215, 0.917, 0.9233, 0.9159, 0.9182, 0.9372, 0.9363, 0.9331, 0.9307, 0.9383, 0.9312, 0.9118, 0.9238, 0.9164, 0.9273, 0.9118, 0.9307, 0.9164, 0.9273, 0.917, 0.9312, 0.9118, 0.9307, 0.9331, 0.9238, 0.9372, 0.9182, 0.9383, 0.9233, 0.9159, 0.9363, 0.9206, 0.9331, 0.9225, 0.9385, 0.9206, 0.9331, 0.9246, 0.9337, 0.9225, 0.9385, 0.9234, 0.9302, 0.9274, 0.9309, 0.9246, 0.9337, 0.9234, 0.9302, 0.9256, 0.9273, 0.9274, 0.9309, 0.9256, 0.9273, 0.9292, 0.9273, 0.9274, 0.9309, 0.9256, 0.9273, 0.9274, 0.9237, 0.9292, 0.9273, 0.9256, 0.9273, 0.9234, 0.9243, 0.9274, 0.9237, 0.9234, 0.9243, 0.9246, 0.9209, 0.9274, 0.9237, 0.9234, 0.9243, 0.9206, 0.9215, 0.9246, 0.9209, 0.9234, 0.9243, 0.92, 0.9255, 0.9206, 0.9215, 0.92, 0.9255, 0.917, 0.9233, 0.9206, 0.9215, 0.9206, 0.9331, 0.9234, 0.9302, 0.9246, 0.9337, 0.9206, 0.9331, 0.92, 0.9291, 0.9234, 0.9302, 0.92, 0.9291, 0.9225, 0.9273, 0.9234, 0.9302, 0.92, 0.9255, 0.9164, 0.9273, 0.917, 0.9233, 0.92, 0.9255, 0.92, 0.9291, 0.9164, 0.9273, 0.92, 0.9291, 0.917, 0.9312, 0.9164, 0.9273, 0.9338, 0.9467, 0.9363, 0.9493, 0.9363, 0.9618, 0.9338, 0.9643, 0.9259, 0.9643, 0.9234, 0.9618, 0.9234, 0.9493, 0.9259, 0.9467, 0.938, 0.9142, 0.938, 0.9467, 0.9255, 0.9467, 0.9255, 0.9142, 0.9494, 0.9142, 0.9494, 0.9467, 0.9416, 0.9467, 0.9416, 0.9142, 0.9656, 0.9142, 0.9656, 0.9467, 0.953, 0.9467, 0.953, 0.9142, 0.9219, 0.9142, 0.9219, 0.9467, 0.914, 0.9467, 0.914, 0.9142, 0.9134, 0.2993, 0.965, 0.3009, 0.9649, 0.3063, 0.9133, 0.3061, 0.9279, 0.3313, 0.9277, 0.3384, 0.9257, 0.3378, 0.9257, 0.3317, 0.9279, 0.3313, 0.9349, 0.3319, 0.9347, 0.3389, 0.9277, 0.3384, 0.9277, 0.3384, 0.9347, 0.3389, 0.9341, 0.3408, 0.928, 0.3405, 0.9349, 0.3319, 0.9279, 0.3313, 0.9285, 0.3295, 0.9346, 0.3297, 0.9138, 0.2892, 0.9654, 0.2922, 0.9651, 0.2977, 0.9135, 0.296, 0.915, 0.3401, 0.9235, 0.3402, 0.923, 0.3424, 0.9154, 0.3419, 0.9132, 0.3093, 0.9649, 0.3096, 0.9649, 0.315, 0.9133, 0.3162, 0.9153, 0.3317, 0.915, 0.3401, 0.9132, 0.3396, 0.9133, 0.3321, 0.9134, 0.3194, 0.965, 0.3183, 0.9652, 0.3237, 0.9136, 0.3262, 0.9235, 0.3402, 0.9239, 0.3316, 0.9257, 0.3321, 0.9257, 0.3398, 0.9347, 0.3389, 0.9349, 0.3319, 0.9368, 0.3324, 0.9368, 0.3385, 0.9527, 0.9769, 0.9527, 0.9495, 0.9723, 0.949, 0.9723, 0.9763, 0.9234, 0.3295, 0.9257, 0.3321, 0.9239, 0.3316, 0.9368, 0.3385, 0.9341, 0.3408, 0.9347, 0.3389, 0.9257, 0.3398, 0.923, 0.3424, 0.9235, 0.3402, 0.9346, 0.3297, 0.9368, 0.3324, 0.9349, 0.3319, 0.9133, 0.3321, 0.9158, 0.3298, 0.9153, 0.3317, 0.928, 0.3405, 0.9257, 0.3378, 0.9277, 0.3384, 0.9154, 0.3419, 0.9132, 0.3396, 0.915, 0.3401, 0.9257, 0.3317, 0.9285, 0.3295, 0.9279, 0.3313, 0.9135, 0.296, 0.9651, 0.2977, 0.965, 0.3009, 0.9134, 0.2993, 0.9649, 0.3096, 0.9132, 0.3093, 0.9133, 0.3061, 0.9649, 0.3063, 0.9136, 0.3262, 0.9652, 0.3237, 0.9654, 0.3269, 0.9138, 0.3295, 0.965, 0.3183, 0.9134, 0.3194, 0.9133, 0.3162, 0.9649, 0.315, 0.9239, 0.3316, 0.9153, 0.3317, 0.9158, 0.3298, 0.9234, 0.3295, 0.9625, 0.9145, 0.9625, 0.9519, 0.9573, 0.9519, 0.9573, 0.9145, 0.9405, 0.9519, 0.9405, 0.9145, 0.9456, 0.9145, 0.9456, 0.9519, 0.8999, 0.9519, 0.8999, 0.9145, 0.9051, 0.9145, 0.9051, 0.9519, 0.9167, 0.9519, 0.9167, 0.9145, 0.9219, 0.9145, 0.9219, 0.9519, 0.9225, 0.9778, 0.9189, 0.9741, 0.9189, 0.9555, 0.9225, 0.9519, 0.9342, 0.9519, 0.9378, 0.9555, 0.9378, 0.9741, 0.9342, 0.9778, 0.9486, 0.9572, 0.907, 0.9572, 0.907, 0.9527, 0.9486, 0.9527, 0.907, 0.938, 0.9486, 0.938, 0.9486, 0.9426, 0.907, 0.9426, 0.907, 0.9027, 0.9486, 0.9027, 0.9486, 0.9073, 0.907, 0.9073, 0.907, 0.9174, 0.9486, 0.9174, 0.9486, 0.9219, 0.907, 0.9219, 0.953, 0.9142, 0.953, 0.9467, 0.9494, 0.9467, 0.9494, 0.9142, 0.938, 0.9467, 0.938, 0.9142, 0.9416, 0.9142, 0.9416, 0.9467, 0.9105, 0.9467, 0.9105, 0.9142, 0.914, 0.9142, 0.914, 0.9467, 0.9219, 0.9467, 0.9219, 0.9142, 0.9255, 0.9142, 0.9255, 0.9467, 0.9518, 0.9253, 0.9486, 0.922, 0.9486, 0.906, 0.9518, 0.9027, 0.9619, 0.9027, 0.9651, 0.906, 0.9651, 0.922, 0.9619, 0.9253, 0.9638, 0.9666, 0.9633, 0.912, 0.9702, 0.9052, 0.9702, 0.9737, 0.9126, 0.9638, 0.9638, 0.9666, 0.9702, 0.9737, 0.9063, 0.9695, 0.9118, 0.9155, 0.9126, 0.9638, 0.9063, 0.9695, 0.9057, 0.9093, 0.9633, 0.912, 0.9118, 0.9155, 0.9057, 0.9093, 0.9702, 0.9052, 0.951, 0.9534, 0.9541, 0.9242, 0.9633, 0.912, 0.9638, 0.9666, 0.9204, 0.9559, 0.951, 0.9534, 0.9638, 0.9666, 0.9126, 0.9638, 0.9234, 0.9242, 0.9204, 0.9559, 0.9126, 0.9638, 0.9118, 0.9155, 0.9541, 0.9242, 0.9234, 0.9242, 0.9118, 0.9155, 0.9633, 0.912])
me_cube_002.materials.append(mat_maincolor)
me_cube_002.materials.append(mat_material_001)
me_cube_002.update()
arm_armature = bpy.data.armatures.new('Armature')  # bones are not reproduced

# ---- objects
ob_rightarm = bpy.data.objects.new('RightArm', me_cube_001)
ob_armature = bpy.data.objects.new('Armature', arm_armature)
ob_leftarm = bpy.data.objects.new('LeftArm', me_cube_002)

# ---- transforms, parenting, visibility, modifiers, constraints
ob_rightarm.parent = ob_armature
ob_rightarm.location = (0.0, 0.0, 0.0)
_vg = ob_rightarm.vertex_groups.new(name='Group')
_vg = ob_rightarm.vertex_groups.new(name='Root')
_vg = ob_rightarm.vertex_groups.new(name='Spine1')
_vg = ob_rightarm.vertex_groups.new(name='Head')
_vg = ob_rightarm.vertex_groups.new(name='UperArm.L')
_vg = ob_rightarm.vertex_groups.new(name='LowerArm.L')
_vg = ob_rightarm.vertex_groups.new(name='UperArm.R')
for _i, _w in zip([0, 1, 2, 3, 4, 5, 6, 7, 8, 9, 10, 11, 12, 13, 14, 15, 16, 17, 18, 19, 20, 21, 22, 23, 24, 25, 26, 27, 28, 29, 30, 31, 32, 33, 34, 35, 36, 37, 38, 39, 40, 41, 42, 43, 44, 45, 46, 47, 48, 49, 50, 51, 52, 53, 54, 55, 56, 57, 58, 59, 60, 61, 62, 63, 64, 65, 66, 67, 68, 69, 70, 71, 72, 73, 74, 75, 76, 77, 78, 79, 80, 81, 82, 83, 84, 85, 86, 87, 88, 89, 90, 91, 120, 121, 122, 123, 124, 125, 126, 127, 128, 129, 130, 131, 132, 133, 134, 135, 136, 137, 138, 139, 140, 141, 142, 143, 144, 145, 146, 147, 148, 149, 150, 151], [1.0, 1.0, 1.0, 1.0, 1.0, 1.0, 1.0, 1.0, 1.0, 1.0, 1.0, 1.0, 1.0, 1.0, 1.0, 1.0, 1.0, 1.0, 1.0, 0.9003, 1.0, 0.9005, 1.0, 0.3267, 1.0, 0.2554, 1.0, 0.5839, 1.0, 0.6853, 1.0, 0.6487, 1.0, 0.1562, 1.0, 1.0, 1.0, 1.0, 1.0, 1.0, 1.0, 1.0, 1.0, 1.0, 1.0, 1.0, 1.0, 1.0, 1.0, 1.0, 1.0, 1.0, 1.0, 1.0, 1.0, 1.0, 1.0, 1.0, 0.9079, 0.9252, 0.9017, 0.9635, 0.8346, 0.7874, 0.7812, 0.8319, 0.1963, 0.8178, 0.6526, 0.7829, 0.4786, 0.3087, 0.06847, 0.6289, 0.13, 0.5177, 0.7934, 0.8294, 0.3707, 0.7745, 0.8164, 0.4271, 0.9098, 0.9087, 0.9119, 0.9355, 0.9242, 0.9235, 0.9271, 0.9241, 0.9305, 0.9356, 1.0, 1.0, 1.0, 1.0, 1.0, 1.0, 1.0, 1.0, 1.0, 1.0, 1.0, 1.0, 1.0, 1.0, 1.0, 1.0, 1.0, 1.0, 1.0, 1.0, 1.0, 1.0, 1.0, 1.0, 1.0, 1.0, 1.0, 1.0, 1.0, 1.0, 1.0, 1.0]): _vg.add([_i], _w, 'REPLACE')
_vg = ob_rightarm.vertex_groups.new(name='LowerArm.R')
for _i, _w in zip([19, 21, 23, 25, 27, 29, 31, 33, 58, 59, 60, 61, 62, 63, 64, 65, 66, 67, 68, 69, 70, 71, 72, 73, 74, 75, 76, 77, 78, 79, 80, 81, 82, 83, 84, 85, 86, 87, 88, 89, 90, 91, 92, 93, 94, 95, 96, 97, 98, 99, 100, 101, 102, 103, 104, 105, 106, 107, 108, 109, 110, 111, 112, 113, 114, 115, 116, 117, 118, 119, 152, 153, 154, 155, 156, 157, 158, 159, 160, 161, 162, 163, 164, 165, 166, 167, 168, 169, 170, 171], [0.09967, 0.09945, 0.6733, 0.7446, 0.4161, 0.3147, 0.3513, 0.8438, 0.09212, 0.07483, 0.09827, 0.02303, 0.1654, 0.2126, 0.2188, 0.1681, 0.8037, 0.1822, 0.3474, 0.2171, 0.5214, 0.6913, 0.9315, 0.3711, 0.87, 0.4823, 0.2066, 0.1706, 0.6293, 0.2255, 0.1836, 0.5729, 0.09021, 0.09134, 0.08814, 0.06447, 0.07581, 0.07651, 0.07286, 0.07586, 0.06952, 0.06444, 1.0, 1.0, 1.0, 1.0, 1.0, 1.0, 1.0, 1.0, 1.0, 1.0, 1.0, 1.0, 1.0, 1.0, 1.0, 1.0, 1.0, 1.0, 1.0, 1.0, 1.0, 1.0, 1.0, 1.0, 1.0, 1.0, 1.0, 1.0, 1.0, 1.0, 1.0, 1.0, 1.0, 1.0, 1.0, 1.0, 1.0, 1.0, 1.0, 1.0, 1.0, 1.0, 1.0, 1.0, 1.0, 1.0, 1.0, 1.0]): _vg.add([_i], _w, 'REPLACE')
_vg = ob_rightarm.vertex_groups.new(name='UperLeg.L')
_vg = ob_rightarm.vertex_groups.new(name='LowerLeg.L')
_vg = ob_rightarm.vertex_groups.new(name='Foot.L')
_vg = ob_rightarm.vertex_groups.new(name='UperLeg.R')
_vg = ob_rightarm.vertex_groups.new(name='LowerLeg.R')
_vg = ob_rightarm.vertex_groups.new(name='Foot.R')
_m = ob_rightarm.modifiers.new('Armature', 'ARMATURE')
_m.object = ob_armature
ob_armature.location = (0.0, 0.0, 0.0)
ob_armature.show_in_front = True
ob_leftarm.parent = ob_armature
ob_leftarm.location = (0.0, 0.0, 0.0)
_vg = ob_leftarm.vertex_groups.new(name='Group')
_vg = ob_leftarm.vertex_groups.new(name='Root')
_vg = ob_leftarm.vertex_groups.new(name='Spine1')
_vg = ob_leftarm.vertex_groups.new(name='Head')
_vg = ob_leftarm.vertex_groups.new(name='UperArm.L')
for _i, _w in zip([0, 1, 2, 3, 4, 5, 6, 7, 8, 9, 10, 11, 12, 13, 14, 15, 16, 17, 18, 19, 20, 21, 22, 23, 24, 25, 26, 27, 28, 29, 30, 31, 32, 33, 34, 35, 36, 37, 38, 39, 40, 41, 42, 43, 44, 45, 46, 47, 48, 49, 50, 51, 52, 53, 54, 55, 56, 57, 58, 59, 60, 61, 62, 63, 64, 65, 66, 67, 68, 69, 70, 71, 72, 73, 74, 75, 76, 77, 78, 79, 80, 81, 82, 83, 84, 85, 86, 87, 88, 89, 90, 91, 120, 121, 122, 123, 124, 125, 126, 127, 128, 129, 130, 131, 132, 133, 134, 135, 136, 137, 138, 139, 140, 141, 142, 143, 144, 145, 146, 147, 148, 149, 150, 151], [1.0, 1.0, 1.0, 1.0, 1.0, 1.0, 1.0, 1.0, 1.0, 1.0, 1.0, 1.0, 1.0, 1.0, 1.0, 1.0, 1.0, 1.0, 1.0, 0.9003, 1.0, 0.9005, 1.0, 0.3267, 1.0, 0.2554, 1.0, 0.5839, 1.0, 0.6853, 1.0, 0.6487, 1.0, 0.1562, 1.0, 1.0, 1.0, 1.0, 1.0, 1.0, 1.0, 1.0, 1.0, 1.0, 1.0, 1.0, 1.0, 1.0, 1.0, 1.0, 1.0, 1.0, 1.0, 1.0, 1.0, 1.0, 1.0, 1.0, 0.9079, 0.9252, 0.9017, 0.9635, 0.8346, 0.7874, 0.7812, 0.8319, 0.1963, 0.8178, 0.6526, 0.7829, 0.4786, 0.3087, 0.06847, 0.6289, 0.13, 0.5177, 0.7934, 0.8294, 0.3707, 0.7745, 0.8164, 0.4271, 0.9098, 0.9087, 0.9119, 0.9355, 0.9242, 0.9235, 0.9271, 0.9241, 0.9305, 0.9356, 1.0, 1.0, 1.0, 1.0, 1.0, 1.0, 1.0, 1.0, 1.0, 1.0, 1.0, 1.0, 1.0, 1.0, 1.0, 1.0, 1.0, 1.0, 1.0, 1.0, 1.0, 1.0, 1.0, 1.0, 1.0, 1.0, 1.0, 1.0, 1.0, 1.0, 1.0, 1.0]): _vg.add([_i], _w, 'REPLACE')
_vg = ob_leftarm.vertex_groups.new(name='LowerArm.L')
for _i, _w in zip([19, 21, 23, 25, 27, 29, 31, 33, 58, 59, 60, 61, 62, 63, 64, 65, 66, 67, 68, 69, 70, 71, 72, 73, 74, 75, 76, 77, 78, 79, 80, 81, 82, 83, 84, 85, 86, 87, 88, 89, 90, 91, 92, 93, 94, 95, 96, 97, 98, 99, 100, 101, 102, 103, 104, 105, 106, 107, 108, 109, 110, 111, 112, 113, 114, 115, 116, 117, 118, 119, 152, 153, 154, 155, 156, 157, 158, 159, 160, 161, 162, 163, 164, 165, 166, 167, 168, 169, 170, 171], [0.09967, 0.09945, 0.6733, 0.7446, 0.4161, 0.3147, 0.3513, 0.8438, 0.09212, 0.07483, 0.09827, 0.02303, 0.1654, 0.2126, 0.2188, 0.1681, 0.8037, 0.1822, 0.3474, 0.2171, 0.5214, 0.6913, 0.9315, 0.3711, 0.87, 0.4823, 0.2066, 0.1706, 0.6293, 0.2255, 0.1836, 0.5729, 0.09021, 0.09134, 0.08814, 0.06447, 0.07581, 0.07651, 0.07286, 0.07586, 0.06952, 0.06444, 1.0, 1.0, 1.0, 1.0, 1.0, 1.0, 1.0, 1.0, 1.0, 1.0, 1.0, 1.0, 1.0, 1.0, 1.0, 1.0, 1.0, 1.0, 1.0, 1.0, 1.0, 1.0, 1.0, 1.0, 1.0, 1.0, 1.0, 1.0, 1.0, 1.0, 1.0, 1.0, 1.0, 1.0, 1.0, 1.0, 1.0, 1.0, 1.0, 1.0, 1.0, 1.0, 1.0, 1.0, 1.0, 1.0, 1.0, 1.0]): _vg.add([_i], _w, 'REPLACE')
_vg = ob_leftarm.vertex_groups.new(name='UperArm.R')
_vg = ob_leftarm.vertex_groups.new(name='LowerArm.R')
_vg = ob_leftarm.vertex_groups.new(name='UperLeg.L')
_vg = ob_leftarm.vertex_groups.new(name='LowerLeg.L')
_vg = ob_leftarm.vertex_groups.new(name='Foot.L')
_vg = ob_leftarm.vertex_groups.new(name='UperLeg.R')
_vg = ob_leftarm.vertex_groups.new(name='LowerLeg.R')
_vg = ob_leftarm.vertex_groups.new(name='Foot.R')
_m = ob_leftarm.modifiers.new('Armature', 'ARMATURE')
_m.object = ob_armature

# ---- collection membership
col_collection.objects.link(ob_rightarm)
col_collection.objects.link(ob_armature)
col_collection.objects.link(ob_leftarm)

# ---- scene / render settings (as saved in the file)
scene.frame_start = 1; scene.frame_end = 250; scene.frame_set(56)
scene.render.engine = 'BLENDER_EEVEE_NEXT'
scene.cycles.sampling_pattern = 'TABULATED_SOBOL'
scene.cycles.use_light_tree = False
scene.view_settings.view_transform = 'Filmic'
bpy.context.view_layer.update()

# ---- added for rendering (the .blend has no active camera and no usable light): camera, sun
cam_auto = bpy.data.cameras.new('AutoCamera')
cam_auto.lens = 50.0
cam_auto.sensor_width = 36.0
cam_auto.clip_end = 1000.0
ob_auto_camera = bpy.data.objects.new('AutoCamera', cam_auto)
scene.collection.objects.link(ob_auto_camera)
ob_auto_camera.location = (2.35465, -2.83239, 1.8827)
ob_auto_camera.rotation_euler = (1.09748, -7.21219e-08, 0.694738)
scene.camera = ob_auto_camera
light_auto_sun = bpy.data.lights.new('AutoSun', 'SUN')
light_auto_sun.energy = 3.0
light_auto_sun.angle = 0.0523599
ob_auto_sun = bpy.data.objects.new('AutoSun', light_auto_sun)
scene.collection.objects.link(ob_auto_sun)
ob_auto_sun.rotation_euler = (0.872665, 0.174533, 0.523599)
bpy.context.view_layer.update()
